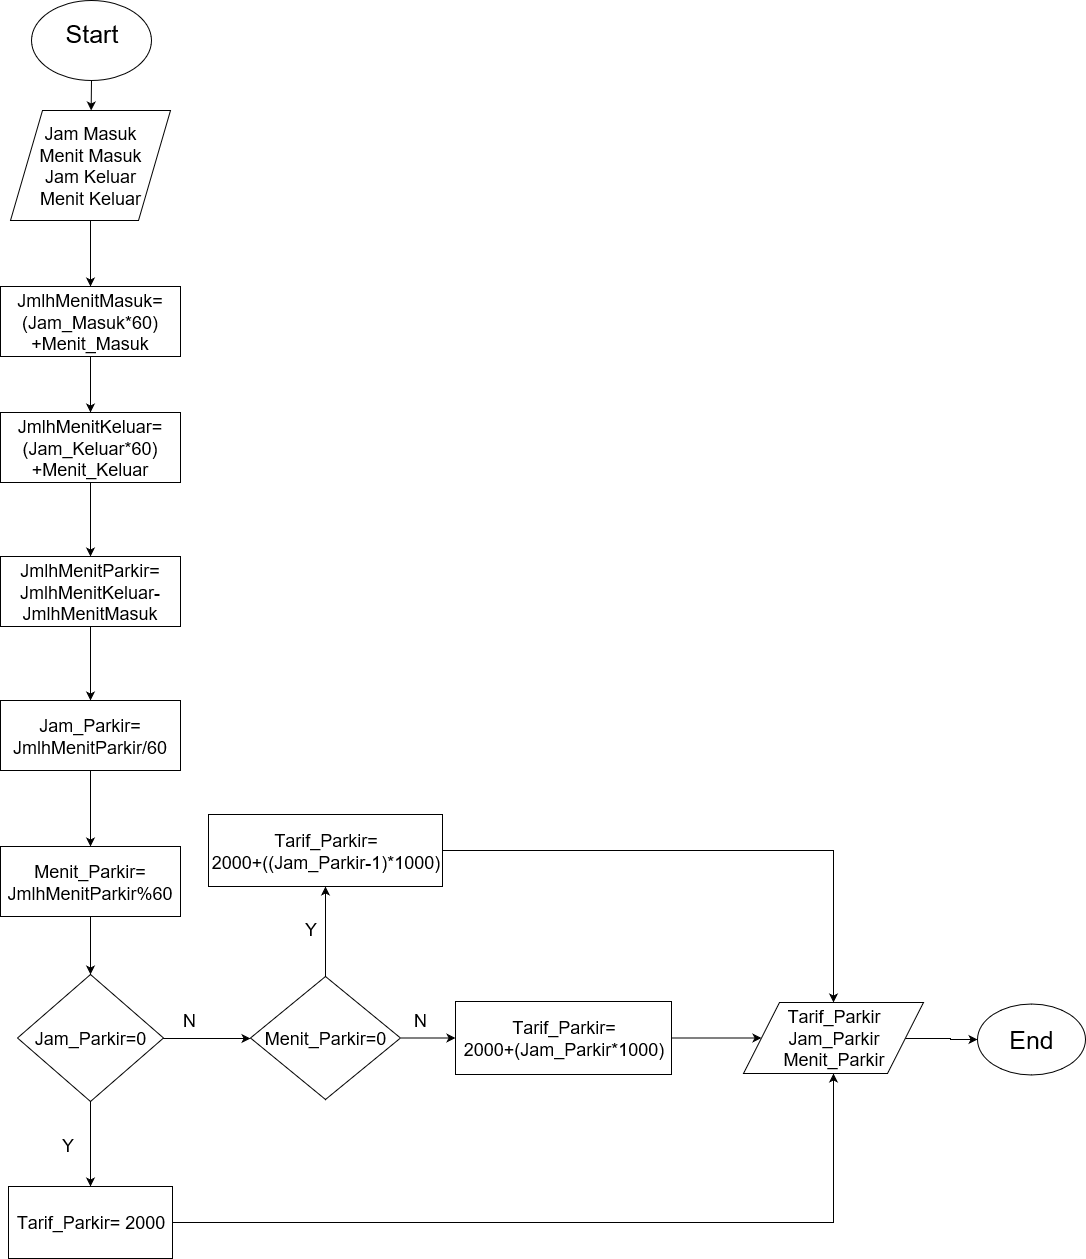

The diagram above was exported from draw.io. Its source (the exported page's mxGraphModel, read from the mxfile embedded in the PNG):
<mxGraphModel grid="1" dx="1769" dy="884" gridSize="18" guides="1" tooltips="1" connect="1" arrows="1" fold="1" page="1" pageScale="1" pageWidth="850" pageHeight="1100" background="#ffffff" math="0" shadow="0">
  <root>
    <mxCell id="0" />
    <mxCell id="1" parent="0" />
    <mxCell id="2" value="" parent="1" style="ellipse;whiteSpace=wrap;html=1;" vertex="1">
      <mxGeometry as="geometry" x="80" y="20" width="120" height="80" />
    </mxCell>
    <mxCell id="3" value="Start&lt;br style=&quot;font-size: 25px;&quot;&gt;" parent="1" style="text;html=1;strokeColor=none;fillColor=none;align=center;verticalAlign=middle;whiteSpace=wrap;rounded=0;fontSize=25;" vertex="1">
      <mxGeometry as="geometry" x="100" y="30" width="80" height="45" />
    </mxCell>
    <mxCell id="5" value="" parent="1" style="endArrow=classic;html=1;fontSize=25;exitX=0.5;exitY=1;" edge="1" source="2" target="6">
      <mxGeometry as="geometry" width="50" height="50" relative="1">
        <mxPoint as="sourcePoint" x="80" y="170" />
        <mxPoint as="targetPoint" x="140" y="160" />
      </mxGeometry>
    </mxCell>
    <mxCell id="6" value="&lt;div style=&quot;font-size: 18px;&quot;&gt;Jam Masuk&lt;/div&gt;&lt;div style=&quot;font-size: 18px;&quot;&gt;Menit Masuk&lt;/div&gt;&lt;div style=&quot;font-size: 18px;&quot;&gt;Jam Keluar&lt;/div&gt;&lt;div style=&quot;font-size: 18px;&quot;&gt;Menit Keluar&lt;br style=&quot;font-size: 18px;&quot;&gt;&lt;/div&gt;" parent="1" style="shape=parallelogram;perimeter=parallelogramPerimeter;whiteSpace=wrap;html=1;fontSize=18;" vertex="1">
      <mxGeometry as="geometry" x="59" y="130" width="160" height="110" />
    </mxCell>
    <mxCell id="7" value="" parent="1" style="endArrow=classic;html=1;fontSize=18;" edge="1" source="6" target="8">
      <mxGeometry as="geometry" width="50" height="50" relative="1">
        <mxPoint as="sourcePoint" x="80" y="280" />
        <mxPoint as="targetPoint" x="140" y="260" />
      </mxGeometry>
    </mxCell>
    <mxCell id="11" value="" parent="1" style="edgeStyle=orthogonalEdgeStyle;rounded=0;html=1;jettySize=auto;orthogonalLoop=1;fontSize=18;" edge="1" source="8" target="10">
      <mxGeometry as="geometry" relative="1" />
    </mxCell>
    <mxCell id="8" value="&lt;div style=&quot;font-size: 18px;&quot;&gt;JmlhMenitMasuk=(Jam_Masuk*60)+Menit_Masuk&lt;br style=&quot;font-size: 18px;&quot;&gt;&lt;/div&gt;" parent="1" style="rounded=0;whiteSpace=wrap;html=1;fontSize=18;" vertex="1">
      <mxGeometry as="geometry" x="49" y="306" width="180" height="70" />
    </mxCell>
    <mxCell id="14" value="" parent="1" style="edgeStyle=orthogonalEdgeStyle;rounded=0;html=1;jettySize=auto;orthogonalLoop=1;fontSize=18;" edge="1" source="10" target="13">
      <mxGeometry as="geometry" relative="1" />
    </mxCell>
    <mxCell id="10" value="&lt;div style=&quot;font-size: 18px;&quot;&gt;JmlhMenitKeluar=(Jam_Keluar*60)+Menit_Keluar&lt;br style=&quot;font-size: 18px;&quot;&gt;&lt;/div&gt;" parent="1" style="rounded=0;whiteSpace=wrap;html=1;fontSize=18;" vertex="1">
      <mxGeometry as="geometry" x="49" y="432" width="180" height="70" />
    </mxCell>
    <mxCell id="16" value="" parent="1" style="edgeStyle=orthogonalEdgeStyle;rounded=0;html=1;jettySize=auto;orthogonalLoop=1;fontSize=18;" edge="1" source="13" target="15">
      <mxGeometry as="geometry" relative="1" />
    </mxCell>
    <mxCell id="13" value="&lt;div align=&quot;center&quot; style=&quot;font-size: 18px;&quot;&gt;&lt;font style=&quot;font-size: 18px;&quot;&gt;&lt;font style=&quot;font-size: 18px;&quot;&gt;&lt;font style=&quot;font-size: 18px;&quot;&gt;&lt;font style=&quot;font-size: 18px;&quot;&gt;&lt;font style=&quot;font-size: 18px;&quot;&gt;&lt;font style=&quot;font-size: 18px;&quot;&gt;&lt;font style=&quot;font-size: 18px;&quot;&gt;&lt;font style=&quot;font-size: 18px;&quot;&gt;&lt;font style=&quot;font-size: 18px;&quot;&gt;&lt;font style=&quot;font-size: 18px;&quot;&gt;&lt;font style=&quot;font-size: 18px;&quot;&gt;&lt;font style=&quot;font-size: 18px;&quot;&gt;&lt;font style=&quot;font-size: 18px;&quot;&gt;&lt;font style=&quot;font-size: 18px;&quot;&gt;&lt;font style=&quot;font-size: 18px;&quot;&gt;&lt;font style=&quot;font-size: 18px;&quot;&gt;&lt;font style=&quot;font-size: 18px;&quot;&gt;&lt;font style=&quot;font-size: 18px;&quot;&gt;&lt;font style=&quot;font-size: 18px;&quot;&gt;&lt;font style=&quot;font-size: 18px;&quot;&gt;&lt;font style=&quot;font-size: 18px;&quot;&gt;&lt;font style=&quot;font-size: 18px;&quot;&gt;&lt;font style=&quot;font-size: 18px;&quot;&gt;&lt;font style=&quot;font-size: 18px;&quot;&gt;&lt;font style=&quot;font-size: 18px;&quot;&gt;&lt;font style=&quot;font-size: 18px;&quot;&gt;&lt;font style=&quot;font-size: 18px;&quot;&gt;&lt;font style=&quot;font-size: 18px;&quot;&gt;&lt;font style=&quot;font-size: 18px;&quot;&gt;&lt;font style=&quot;font-size: 18px;&quot;&gt;&lt;font style=&quot;font-size: 18px;&quot;&gt;&lt;font style=&quot;font-size: 18px;&quot;&gt;&lt;font style=&quot;font-size: 18px;&quot;&gt;&lt;font style=&quot;font-size: 18px;&quot;&gt;&lt;font style=&quot;font-size: 18px;&quot;&gt;&lt;font style=&quot;font-size: 18px;&quot;&gt;&lt;font style=&quot;font-size: 18px;&quot;&gt;&lt;font style=&quot;font-size: 18px;&quot;&gt;&lt;font style=&quot;font-size: 18px;&quot;&gt;&lt;font style=&quot;font-size: 18px;&quot;&gt;&lt;font style=&quot;font-size: 18px;&quot;&gt;&lt;font style=&quot;font-size: 18px;&quot;&gt;&lt;font style=&quot;font-size: 18px;&quot;&gt;&lt;font style=&quot;font-size: 18px;&quot;&gt;&lt;font style=&quot;font-size: 18px;&quot;&gt;&lt;font style=&quot;font-size: 18px;&quot;&gt;&lt;font style=&quot;font-size: 18px;&quot;&gt;JmlhMenitParkir= JmlhMenitKeluar-JmlhMenitMasuk&lt;/font&gt;&lt;/font&gt;&lt;/font&gt;&lt;/font&gt;&lt;/font&gt;&lt;/font&gt;&lt;/font&gt;&lt;/font&gt;&lt;/font&gt;&lt;/font&gt;&lt;/font&gt;&lt;/font&gt;&lt;/font&gt;&lt;/font&gt;&lt;/font&gt;&lt;/font&gt;&lt;/font&gt;&lt;/font&gt;&lt;/font&gt;&lt;/font&gt;&lt;/font&gt;&lt;/font&gt;&lt;/font&gt;&lt;/font&gt;&lt;/font&gt;&lt;/font&gt;&lt;/font&gt;&lt;/font&gt;&lt;/font&gt;&lt;/font&gt;&lt;/font&gt;&lt;/font&gt;&lt;/font&gt;&lt;/font&gt;&lt;/font&gt;&lt;/font&gt;&lt;/font&gt;&lt;/font&gt;&lt;/font&gt;&lt;/font&gt;&lt;/font&gt;&lt;/font&gt;&lt;/font&gt;&lt;/font&gt;&lt;/font&gt;&lt;/font&gt;&lt;/font&gt;&lt;br style=&quot;font-size: 18px;&quot;&gt;&lt;/div&gt;" parent="1" style="rounded=0;whiteSpace=wrap;html=1;fontSize=18;" vertex="1">
      <mxGeometry as="geometry" x="49" y="576" width="180" height="70" />
    </mxCell>
    <mxCell id="18" value="" parent="1" style="edgeStyle=orthogonalEdgeStyle;rounded=0;html=1;jettySize=auto;orthogonalLoop=1;fontSize=18;" edge="1" source="15" target="17">
      <mxGeometry as="geometry" relative="1" />
    </mxCell>
    <mxCell id="15" value="&lt;div style=&quot;font-size: 18px;&quot;&gt;Jam_Parkir= JmlhMenitParkir/60&lt;br style=&quot;font-size: 18px;&quot;&gt;&lt;/div&gt;" parent="1" style="rounded=0;whiteSpace=wrap;html=1;fontSize=18;" vertex="1">
      <mxGeometry as="geometry" x="49" y="720" width="180" height="70" />
    </mxCell>
    <mxCell id="20" value="" parent="1" style="edgeStyle=orthogonalEdgeStyle;rounded=0;html=1;jettySize=auto;orthogonalLoop=1;fontSize=18;" edge="1" source="17" target="21">
      <mxGeometry as="geometry" relative="1">
        <mxPoint as="targetPoint" x="140" y="870" />
      </mxGeometry>
    </mxCell>
    <mxCell id="17" value="&lt;div style=&quot;font-size: 18px;&quot;&gt;Menit_Parkir= JmlhMenitParkir%60&lt;br style=&quot;font-size: 18px;&quot;&gt;&lt;/div&gt;" parent="1" style="rounded=0;whiteSpace=wrap;html=1;fontSize=18;" vertex="1">
      <mxGeometry as="geometry" x="49" y="866" width="180" height="70" />
    </mxCell>
    <mxCell id="27" value="" parent="1" style="edgeStyle=orthogonalEdgeStyle;rounded=0;html=1;jettySize=auto;orthogonalLoop=1;fontSize=18;" edge="1" source="21" target="26">
      <mxGeometry as="geometry" relative="1" />
    </mxCell>
    <mxCell id="52" value="" parent="1" style="edgeStyle=orthogonalEdgeStyle;rounded=0;html=1;jettySize=auto;orthogonalLoop=1;fontSize=18;entryX=0;entryY=0.5;" edge="1" source="21" target="30">
      <mxGeometry as="geometry" relative="1">
        <mxPoint as="targetPoint" x="280" y="1053.5" />
      </mxGeometry>
    </mxCell>
    <mxCell id="21" value="Jam_Parkir=0&lt;br style=&quot;font-size: 18px;&quot;&gt;" parent="1" style="rhombus;whiteSpace=wrap;html=1;fontSize=18;" vertex="1">
      <mxGeometry as="geometry" x="66" y="994" width="146" height="127" />
    </mxCell>
    <mxCell id="44" value="" parent="1" style="edgeStyle=orthogonalEdgeStyle;rounded=0;html=1;jettySize=auto;orthogonalLoop=1;fontSize=18;" edge="1" source="26" target="42">
      <mxGeometry as="geometry" relative="1">
        <mxPoint as="targetPoint" x="290" y="935" />
      </mxGeometry>
    </mxCell>
    <mxCell id="26" value="&lt;div style=&quot;font-size: 18px;&quot;&gt;Tarif_Parkir= 2000&lt;br style=&quot;font-size: 18px;&quot;&gt;&lt;/div&gt;" parent="1" style="rounded=0;whiteSpace=wrap;html=1;fontSize=18;" vertex="1">
      <mxGeometry as="geometry" x="57" y="1206" width="164" height="72" />
    </mxCell>
    <mxCell id="28" value="Y&lt;br style=&quot;font-size: 18px;&quot;&gt;" parent="1" style="text;html=1;resizable=0;points=[];autosize=1;align=left;verticalAlign=top;spacingTop=-4;fontSize=18;" vertex="1">
      <mxGeometry as="geometry" x="109" y="1152" width="20" height="20" />
    </mxCell>
    <mxCell id="35" value="" parent="1" style="edgeStyle=orthogonalEdgeStyle;rounded=0;html=1;jettySize=auto;orthogonalLoop=1;fontSize=18;" edge="1" source="30" target="34">
      <mxGeometry as="geometry" relative="1" />
    </mxCell>
    <mxCell id="38" value="" parent="1" style="edgeStyle=orthogonalEdgeStyle;rounded=0;html=1;jettySize=auto;orthogonalLoop=1;fontSize=18;" edge="1" source="30" target="37">
      <mxGeometry as="geometry" relative="1" />
    </mxCell>
    <mxCell id="30" value="Menit_Parkir=0&lt;br style=&quot;font-size: 18px;&quot;&gt;" parent="1" style="rhombus;whiteSpace=wrap;html=1;fontSize=18;" vertex="1">
      <mxGeometry as="geometry" x="299" y="996" width="150" height="123" />
    </mxCell>
    <mxCell id="45" value="" parent="1" style="edgeStyle=orthogonalEdgeStyle;rounded=0;html=1;jettySize=auto;orthogonalLoop=1;fontSize=18;" edge="1" source="34" target="42">
      <mxGeometry as="geometry" relative="1" />
    </mxCell>
    <mxCell id="34" value="&lt;div style=&quot;font-size: 18px;&quot;&gt;Tarif_Parkir=&lt;/div&gt;&lt;div style=&quot;font-size: 18px;&quot;&gt;2000+(Jam_Parkir*1000)&lt;br style=&quot;font-size: 18px;&quot;&gt;&lt;/div&gt;" parent="1" style="rounded=0;whiteSpace=wrap;html=1;fontSize=18;" vertex="1">
      <mxGeometry as="geometry" x="504" y="1021" width="216" height="73" />
    </mxCell>
    <mxCell id="47" value="" parent="1" style="edgeStyle=orthogonalEdgeStyle;rounded=0;html=1;jettySize=auto;orthogonalLoop=1;fontSize=18;" edge="1" source="37" target="42">
      <mxGeometry as="geometry" relative="1">
        <mxPoint as="targetPoint" x="497.5" y="680" />
      </mxGeometry>
    </mxCell>
    <mxCell id="37" value="&lt;div style=&quot;font-size: 18px;&quot;&gt;Tarif_Parkir=&lt;/div&gt;&lt;div style=&quot;font-size: 18px;&quot;&gt;2000+((Jam_Parkir-1)*1000)&lt;br style=&quot;font-size: 18px;&quot;&gt;&lt;/div&gt;" parent="1" style="rounded=0;whiteSpace=wrap;html=1;fontSize=18;" vertex="1">
      <mxGeometry as="geometry" x="257" y="834" width="234" height="72" />
    </mxCell>
    <mxCell id="39" value="N&lt;br style=&quot;font-size: 18px;&quot;&gt;" parent="1" style="text;html=1;resizable=0;points=[];autosize=1;align=left;verticalAlign=top;spacingTop=-4;fontSize=18;" vertex="1">
      <mxGeometry as="geometry" x="230" y="1026.5" width="30" height="20" />
    </mxCell>
    <mxCell id="40" value="Y&lt;br style=&quot;font-size: 18px;&quot;&gt;" parent="1" style="text;html=1;resizable=0;points=[];autosize=1;align=left;verticalAlign=top;spacingTop=-4;fontSize=18;" vertex="1">
      <mxGeometry as="geometry" x="352" y="936" width="20" height="20" />
    </mxCell>
    <mxCell id="41" value="N&lt;br style=&quot;font-size: 18px;&quot;&gt;" parent="1" style="text;html=1;resizable=0;points=[];autosize=1;align=left;verticalAlign=top;spacingTop=-4;fontSize=18;" vertex="1">
      <mxGeometry as="geometry" x="461" y="1026.5" width="30" height="20" />
    </mxCell>
    <mxCell id="50" value="" parent="1" style="edgeStyle=orthogonalEdgeStyle;rounded=0;html=1;jettySize=auto;orthogonalLoop=1;fontSize=14;" edge="1" source="42" target="48">
      <mxGeometry as="geometry" relative="1" />
    </mxCell>
    <mxCell id="42" value="&lt;div&gt;Tarif_Parkir&lt;/div&gt;&lt;div&gt;Jam_Parkir&lt;/div&gt;&lt;div&gt;Menit_Parkir&lt;/div&gt;" parent="1" style="shape=parallelogram;perimeter=parallelogramPerimeter;whiteSpace=wrap;html=1;fontSize=18;" vertex="1">
      <mxGeometry as="geometry" x="792" y="1022" width="180" height="71" />
    </mxCell>
    <mxCell id="48" value="&lt;font style=&quot;font-size: 25px&quot;&gt;End&lt;/font&gt;" parent="1" style="ellipse;whiteSpace=wrap;html=1;fontSize=14;" vertex="1">
      <mxGeometry as="geometry" x="1026" y="1023" width="108" height="71" />
    </mxCell>
  </root>
</mxGraphModel>